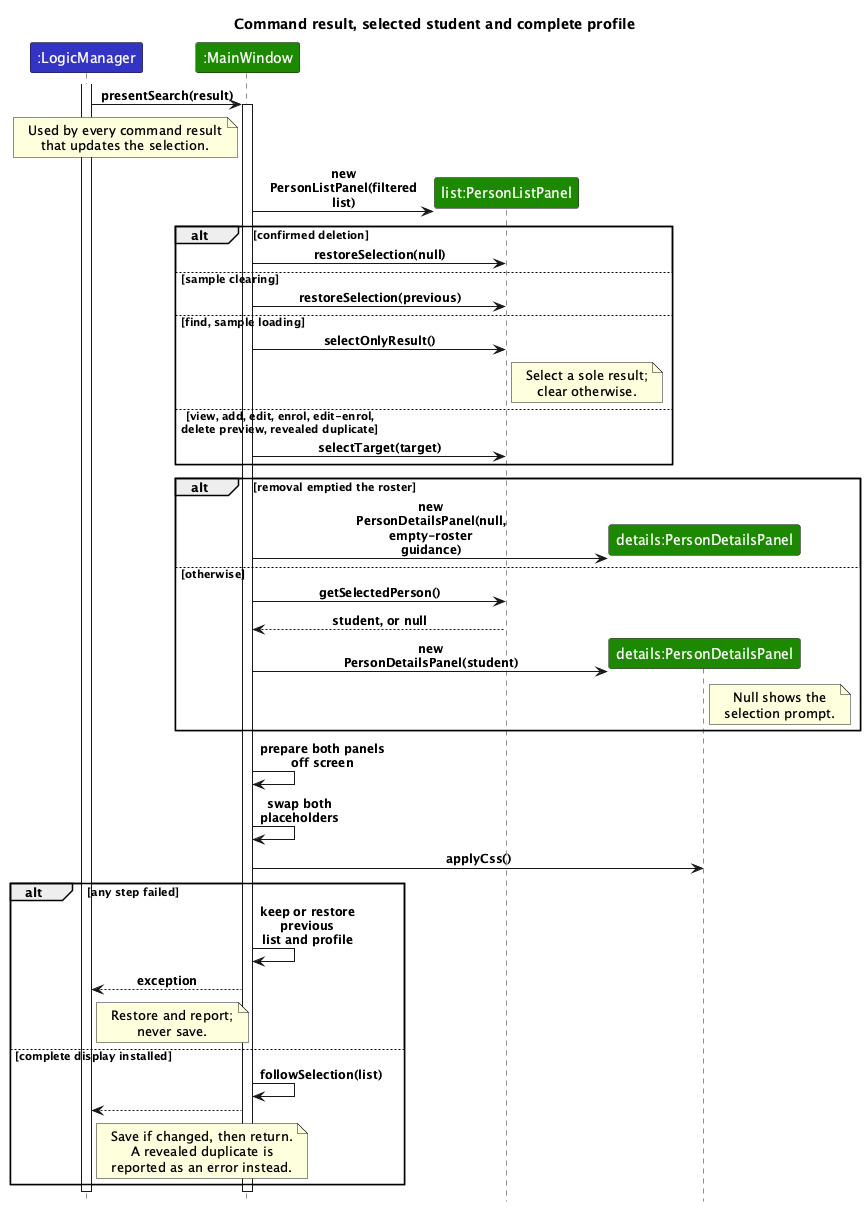

The diagram above was rendered by PlantUML. Its source (embedded in the PNG):
@startuml
!include style.puml
hide footbox
skinparam maxMessageSize 130
skinparam ArrowFontSize 12

title Command result, selected student and complete profile

participant ":LogicManager" as logic LOGIC_COLOR
participant ":MainWindow" as window UI_COLOR
participant "list:PersonListPanel" as list UI_COLOR
participant "details:PersonDetailsPanel" as details UI_COLOR

activate logic
logic -> window : presentSearch(result)
activate window
note left of window : Used by every command result\nthat updates the selection.
create list
window -> list : new PersonListPanel(filtered list)

alt confirmed deletion
    window -> list : restoreSelection(null)
else sample clearing
    window -> list : restoreSelection(previous)
else find, sample loading
    window -> list : selectOnlyResult()
    note right of list : Select a sole result;\nclear otherwise.
else view, add, edit, enrol, edit-enrol,\ndelete preview, revealed duplicate
    window -> list : selectTarget(target)
end

alt removal emptied the roster
    create details
    window -> details : new PersonDetailsPanel(null,\nempty-roster guidance)
else otherwise
    window -> list : getSelectedPerson()
    list --> window : student, or null
    create details
    window -> details : new PersonDetailsPanel(student)
    note right of details : Null shows the\nselection prompt.
end

window -> window : prepare both panels\noff screen
window -> window : swap both placeholders
window -> details : applyCss()

alt any step failed
    window -> window : keep or restore previous\nlist and profile
    window --> logic : exception
    note right of logic : Restore and report;\nnever save.
else complete display installed
    window -> window : followSelection(list)
    window --> logic
    note right of logic : Save if changed, then return.\nA revealed duplicate is\nreported as an error instead.
end
deactivate window
deactivate logic
@enduml